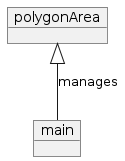

The diagram above was rendered by PlantUML. Its source (embedded in the PNG):
@startuml
object polygonArea
object main


polygonArea <|-- main : manages
' Object03 *-- Object04
' Object05 o-- "4" Object06
' Object07 .. Object08 : some labels
@enduml